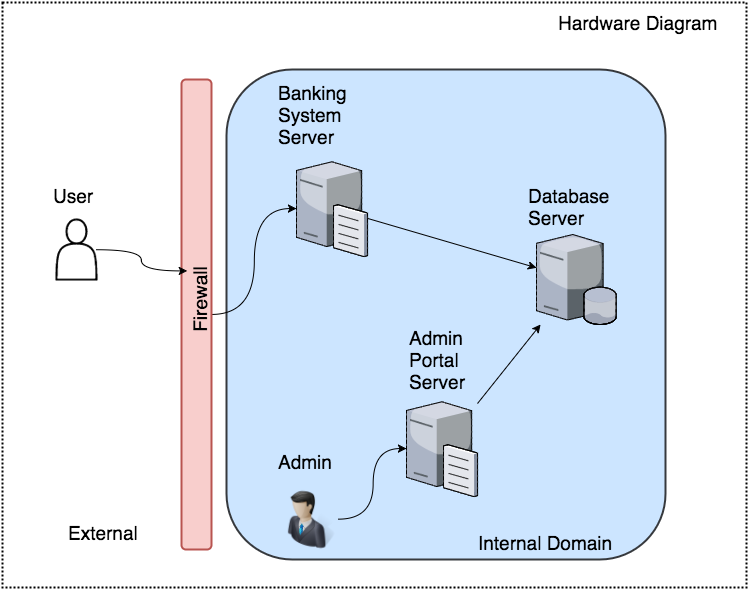

The diagram above was exported from draw.io. Its source (the exported page's mxGraphModel, read from the mxfile embedded in the PNG):
<mxGraphModel dx="831" dy="618" grid="1" gridSize="10" guides="1" tooltips="1" connect="1" arrows="1" fold="1" page="1" pageScale="1" pageWidth="850" pageHeight="1100" background="#ffffff" math="0" shadow="0">
  <root>
    <mxCell id="0" />
    <mxCell id="1" parent="0" />
    <mxCell id="2f35b6a607d15975-21" value="" style="whiteSpace=wrap;html=1;strokeWidth=2;fontSize=19;fillColor=#ffffff;strokeColor=#000000;dashed=1;dashPattern=1 1;" vertex="1" parent="1">
      <mxGeometry x="96" y="383" width="744" height="585" as="geometry" />
    </mxCell>
    <mxCell id="2f35b6a607d15975-13" value="" style="rounded=1;whiteSpace=wrap;html=1;strokeWidth=2;fontSize=19;fillColor=#cce5ff;strokeColor=#36393d;" vertex="1" parent="1">
      <mxGeometry x="320" y="450" width="439" height="490" as="geometry" />
    </mxCell>
    <mxCell id="2f35b6a607d15975-1" value="" style="verticalLabelPosition=bottom;aspect=fixed;html=1;verticalAlign=top;strokeColor=none;shape=mxgraph.citrix.database_server;dashed=1;dashPattern=1 1;fontSize=19;" vertex="1" parent="1">
      <mxGeometry x="630" y="615" width="80" height="90" as="geometry" />
    </mxCell>
    <mxCell id="2f35b6a607d15975-2" value="" style="verticalLabelPosition=bottom;aspect=fixed;html=1;verticalAlign=top;strokeColor=none;shape=mxgraph.citrix.file_server;dashed=1;dashPattern=1 1;fontSize=19;" vertex="1" parent="1">
      <mxGeometry x="390" y="540" width="71" height="97" as="geometry" />
    </mxCell>
    <mxCell id="2f35b6a607d15975-3" value="" style="verticalLabelPosition=bottom;aspect=fixed;html=1;verticalAlign=top;strokeColor=none;shape=mxgraph.citrix.file_server;dashed=1;dashPattern=1 1;fontSize=19;" vertex="1" parent="1">
      <mxGeometry x="500" y="780" width="71" height="97" as="geometry" />
    </mxCell>
    <mxCell id="2f35b6a607d15975-20" style="edgeStyle=orthogonalEdgeStyle;curved=1;rounded=0;html=1;jettySize=auto;orthogonalLoop=1;fontSize=19;" edge="1" parent="1" source="2f35b6a607d15975-4" target="2f35b6a607d15975-2">
      <mxGeometry relative="1" as="geometry" />
    </mxCell>
    <mxCell id="2f35b6a607d15975-4" value="" style="rounded=1;whiteSpace=wrap;html=1;strokeWidth=2;fontSize=19;fillColor=#f8cecc;strokeColor=#b85450;" vertex="1" parent="1">
      <mxGeometry x="275" y="460" width="30" height="470" as="geometry" />
    </mxCell>
    <mxCell id="2f35b6a607d15975-5" value="Banking&lt;div&gt;System&lt;/div&gt;&lt;div&gt;Server&lt;/div&gt;" style="text;html=1;resizable=0;points=[];autosize=1;align=left;verticalAlign=top;spacingTop=-4;fontSize=19;" vertex="1" parent="1">
      <mxGeometry x="370" y="460" width="80" height="70" as="geometry" />
    </mxCell>
    <mxCell id="2f35b6a607d15975-6" value="Admin&lt;div&gt;Portal&lt;/div&gt;&lt;div&gt;Server&lt;/div&gt;" style="text;html=1;resizable=0;points=[];autosize=1;align=left;verticalAlign=top;spacingTop=-4;fontSize=19;" vertex="1" parent="1">
      <mxGeometry x="501" y="705" width="70" height="70" as="geometry" />
    </mxCell>
    <mxCell id="2f35b6a607d15975-7" value="Database&lt;div&gt;Server&lt;/div&gt;" style="text;html=1;resizable=0;points=[];autosize=1;align=left;verticalAlign=top;spacingTop=-4;fontSize=19;" vertex="1" parent="1">
      <mxGeometry x="620" y="563" width="100" height="50" as="geometry" />
    </mxCell>
    <mxCell id="2f35b6a607d15975-8" value="Firewall" style="text;html=1;resizable=0;points=[];autosize=1;align=left;verticalAlign=top;spacingTop=-4;fontSize=19;rotation=-90;" vertex="1" parent="1">
      <mxGeometry x="250" y="665" width="80" height="20" as="geometry" />
    </mxCell>
    <mxCell id="2f35b6a607d15975-19" style="edgeStyle=orthogonalEdgeStyle;curved=1;rounded=0;html=1;entryX=0.788;entryY=0.05;entryPerimeter=0;jettySize=auto;orthogonalLoop=1;fontSize=19;" edge="1" parent="1" source="2f35b6a607d15975-9" target="2f35b6a607d15975-8">
      <mxGeometry relative="1" as="geometry" />
    </mxCell>
    <mxCell id="2f35b6a607d15975-9" value="" style="shape=actor;whiteSpace=wrap;html=1;strokeWidth=2;fontSize=19;" vertex="1" parent="1">
      <mxGeometry x="150" y="600" width="40" height="60" as="geometry" />
    </mxCell>
    <mxCell id="2f35b6a607d15975-10" value="User" style="text;html=1;resizable=0;points=[];autosize=1;align=left;verticalAlign=top;spacingTop=-4;fontSize=19;" vertex="1" parent="1">
      <mxGeometry x="145" y="563" width="60" height="20" as="geometry" />
    </mxCell>
    <mxCell id="2f35b6a607d15975-14" style="edgeStyle=orthogonalEdgeStyle;curved=1;rounded=0;html=1;jettySize=auto;orthogonalLoop=1;fontSize=19;" edge="1" parent="1" source="2f35b6a607d15975-11" target="2f35b6a607d15975-3">
      <mxGeometry relative="1" as="geometry" />
    </mxCell>
    <mxCell id="2f35b6a607d15975-11" value="" style="shape=image;html=1;verticalAlign=top;verticalLabelPosition=bottom;labelBackgroundColor=#ffffff;imageAspect=0;aspect=fixed;image=https://cdn1.iconfinder.com/data/icons/ecommerce-and-business-icon-set/128/admin.png;strokeWidth=2;fontSize=19;" vertex="1" parent="1">
      <mxGeometry x="372" y="870" width="60" height="60" as="geometry" />
    </mxCell>
    <mxCell id="2f35b6a607d15975-12" value="Admin" style="text;html=1;resizable=0;points=[];autosize=1;align=left;verticalAlign=top;spacingTop=-4;fontSize=19;" vertex="1" parent="1">
      <mxGeometry x="370" y="829" width="70" height="20" as="geometry" />
    </mxCell>
    <mxCell id="2f35b6a607d15975-15" value="" style="endArrow=classic;html=1;fontSize=19;" edge="1" parent="1" source="2f35b6a607d15975-3" target="2f35b6a607d15975-1">
      <mxGeometry width="50" height="50" relative="1" as="geometry">
        <mxPoint x="595" y="805" as="sourcePoint" />
        <mxPoint x="645" y="755" as="targetPoint" />
      </mxGeometry>
    </mxCell>
    <mxCell id="2f35b6a607d15975-16" value="" style="endArrow=classic;html=1;fontSize=19;" edge="1" parent="1" source="2f35b6a607d15975-2" target="2f35b6a607d15975-1">
      <mxGeometry width="50" height="50" relative="1" as="geometry">
        <mxPoint x="500" y="615" as="sourcePoint" />
        <mxPoint x="550" y="565" as="targetPoint" />
      </mxGeometry>
    </mxCell>
    <mxCell id="2f35b6a607d15975-17" value="Internal Domain" style="text;html=1;resizable=0;points=[];autosize=1;align=left;verticalAlign=top;spacingTop=-4;fontSize=19;" vertex="1" parent="1">
      <mxGeometry x="570" y="910" width="150" height="20" as="geometry" />
    </mxCell>
    <mxCell id="2f35b6a607d15975-18" value="External" style="text;html=1;resizable=0;points=[];autosize=1;align=left;verticalAlign=top;spacingTop=-4;fontSize=19;" vertex="1" parent="1">
      <mxGeometry x="160" y="900" width="90" height="20" as="geometry" />
    </mxCell>
    <mxCell id="2f35b6a607d15975-22" value="Hardware Diagram" style="text;html=1;resizable=0;points=[];autosize=1;align=left;verticalAlign=top;spacingTop=-4;fontSize=19;" vertex="1" parent="1">
      <mxGeometry x="650" y="390" width="170" height="20" as="geometry" />
    </mxCell>
  </root>
</mxGraphModel>